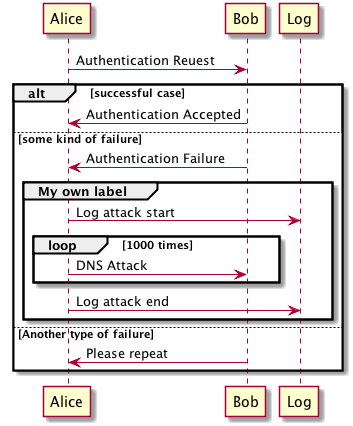

The diagram above was rendered by PlantUML. Its source (embedded in the PNG):
@startuml
participant Alice as A
participant Bob as B
participant Log as L

A -> B : Authentication Reuest

alt successful case
    B -> A : Authentication Accepted
else some kind of failure
    B -> A : Authentication Failure
    group My own label
          A -> L : Log attack start
          loop 1000 times
               A -> B : DNS Attack
          end
          A -> L : Log attack end
    end
else Another type of failure
     B -> A : Please repeat
end
@enduml